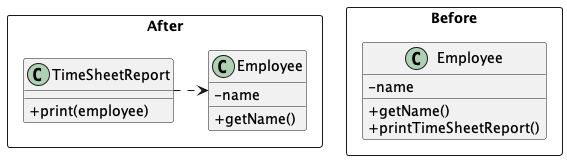

The diagram above was rendered by PlantUML. Its source (embedded in the PNG):
@startuml Single Responsibility Principle
skinparam ClassAttributeIconSize 0

package Before <<Rectangle>> {
  class "Employee" as Employee1 {
    - name
    + getName()
    + printTimeSheetReport()
  }
}

package After <<Rectangle>> {
  class "Employee" as Employee2 {
    - name
    + getName()
  }

  class TimeSheetReport {
    + print(employee)
  }

  TimeSheetReport .> Employee2
}
@enduml